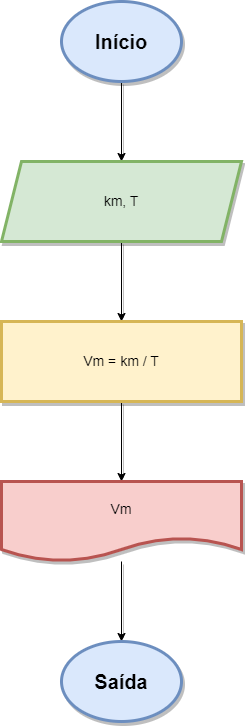

The diagram above was exported from draw.io. Its source (the exported page's mxGraphModel, read from the mxfile embedded in the PNG):
<mxGraphModel dx="794" dy="470" grid="1" gridSize="10" guides="1" tooltips="1" connect="1" arrows="1" fold="1" page="1" pageScale="1" pageWidth="827" pageHeight="1169" math="0" shadow="0">
  <root>
    <mxCell id="0" />
    <mxCell id="1" parent="0" />
    <mxCell id="f6p5voXo2rRmvBDdkqg7-3" value="" style="edgeStyle=orthogonalEdgeStyle;rounded=0;orthogonalLoop=1;jettySize=auto;html=1;shadow=1;" edge="1" parent="1" source="f6p5voXo2rRmvBDdkqg7-1" target="f6p5voXo2rRmvBDdkqg7-2">
      <mxGeometry relative="1" as="geometry" />
    </mxCell>
    <mxCell id="f6p5voXo2rRmvBDdkqg7-1" value="&lt;font style=&quot;font-size: 20px;&quot;&gt;&lt;b&gt;Início&lt;/b&gt;&lt;/font&gt;" style="ellipse;whiteSpace=wrap;html=1;fillColor=#dae8fc;strokeColor=#6c8ebf;strokeWidth=3;shadow=1;" vertex="1" parent="1">
      <mxGeometry x="340" y="40" width="120" height="80" as="geometry" />
    </mxCell>
    <mxCell id="f6p5voXo2rRmvBDdkqg7-5" value="" style="edgeStyle=orthogonalEdgeStyle;rounded=0;orthogonalLoop=1;jettySize=auto;html=1;shadow=1;" edge="1" parent="1" source="f6p5voXo2rRmvBDdkqg7-2" target="f6p5voXo2rRmvBDdkqg7-4">
      <mxGeometry relative="1" as="geometry" />
    </mxCell>
    <mxCell id="f6p5voXo2rRmvBDdkqg7-2" value="&lt;font style=&quot;font-size: 14px;&quot;&gt;km, T&lt;/font&gt;" style="shape=parallelogram;perimeter=parallelogramPerimeter;whiteSpace=wrap;html=1;fixedSize=1;fillColor=#d5e8d4;strokeColor=#82b366;strokeWidth=3;shadow=1;" vertex="1" parent="1">
      <mxGeometry x="280" y="200" width="240" height="80" as="geometry" />
    </mxCell>
    <mxCell id="f6p5voXo2rRmvBDdkqg7-7" value="" style="edgeStyle=orthogonalEdgeStyle;rounded=0;orthogonalLoop=1;jettySize=auto;html=1;shadow=1;" edge="1" parent="1" source="f6p5voXo2rRmvBDdkqg7-4" target="f6p5voXo2rRmvBDdkqg7-6">
      <mxGeometry relative="1" as="geometry" />
    </mxCell>
    <mxCell id="f6p5voXo2rRmvBDdkqg7-4" value="&lt;font style=&quot;font-size: 14px;&quot;&gt;Vm = km / T&lt;/font&gt;" style="whiteSpace=wrap;html=1;fillColor=#fff2cc;strokeColor=#d6b656;strokeWidth=3;shadow=1;" vertex="1" parent="1">
      <mxGeometry x="280" y="360" width="240" height="80" as="geometry" />
    </mxCell>
    <mxCell id="f6p5voXo2rRmvBDdkqg7-9" value="" style="edgeStyle=orthogonalEdgeStyle;rounded=0;orthogonalLoop=1;jettySize=auto;html=1;shadow=1;" edge="1" parent="1" source="f6p5voXo2rRmvBDdkqg7-6" target="f6p5voXo2rRmvBDdkqg7-10">
      <mxGeometry relative="1" as="geometry">
        <mxPoint x="400" y="640" as="targetPoint" />
      </mxGeometry>
    </mxCell>
    <mxCell id="f6p5voXo2rRmvBDdkqg7-6" value="&lt;font style=&quot;font-size: 14px;&quot;&gt;Vm&lt;/font&gt;" style="shape=document;whiteSpace=wrap;html=1;boundedLbl=1;fillColor=#f8cecc;strokeColor=#b85450;strokeWidth=3;shadow=1;" vertex="1" parent="1">
      <mxGeometry x="280" y="520" width="240" height="80" as="geometry" />
    </mxCell>
    <mxCell id="f6p5voXo2rRmvBDdkqg7-10" value="&lt;font style=&quot;font-size: 20px;&quot;&gt;&lt;b&gt;Saída&lt;/b&gt;&lt;/font&gt;" style="ellipse;whiteSpace=wrap;html=1;fillColor=#dae8fc;strokeColor=#6c8ebf;strokeWidth=3;shadow=1;" vertex="1" parent="1">
      <mxGeometry x="340" y="680" width="120" height="80" as="geometry" />
    </mxCell>
  </root>
</mxGraphModel>